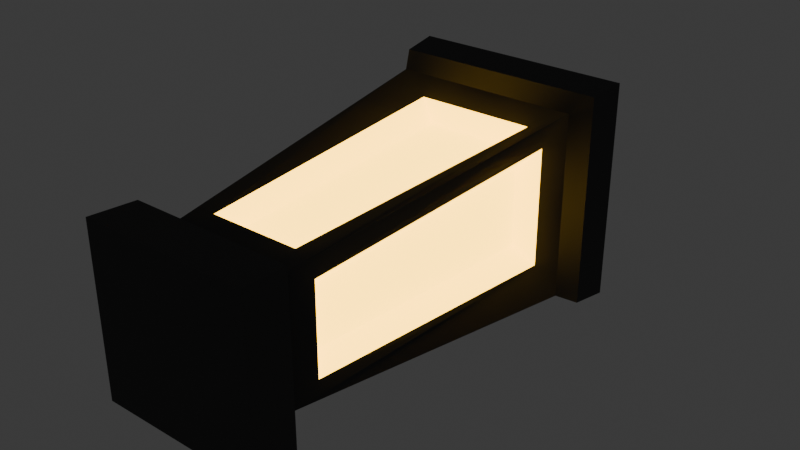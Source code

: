 # Source: Lantern.blend  (saved by Blender 4.4.30; exported with 4.5.12 LTS)
import bpy
from mathutils import Matrix  # noqa: F401  (used for matrix-valued properties, if any)

bpy.ops.wm.read_factory_settings(use_empty=True)
scene = bpy.context.scene
scene.name = 'Scene'

# ---- collections
col_collection = bpy.data.collections.new('Collection'); scene.collection.children.link(col_collection)

# ---- materials (node trees are filled in below, after node groups)
mat_material_001 = bpy.data.materials.new('Material.001')
mat_material_002 = bpy.data.materials.new('Material.002')

# ---- material node trees
mat_material_001.use_nodes = True; mat_material_001.node_tree.nodes.clear()
_N = mat_material_001.node_tree.nodes; _L = mat_material_001.node_tree.links
n0 = _N.new('ShaderNodeBsdfPrincipled'); n0.name = 'Principled BSDF'; n0.location = (10, 300)
n0.inputs[0].default_value = (0.0602, 0.0602, 0.0602, 1.0)
n0.inputs[2].default_value = 1.0
n1 = _N.new('ShaderNodeOutputMaterial'); n1.name = 'Material Output'; n1.location = (300, 300)
_L.new(n0.outputs[0], n1.inputs[0])
n1.is_active_output = True
mat_material_002.use_nodes = True; mat_material_002.node_tree.nodes.clear()
_N = mat_material_002.node_tree.nodes; _L = mat_material_002.node_tree.links
n0 = _N.new('ShaderNodeBsdfPrincipled'); n0.name = 'Principled BSDF'; n0.location = (10, 300)
n0.inputs[0].default_value = (0.8001, 0.3867, 0.0482, 1.0)
n0.inputs[2].default_value = 1.0
n0.inputs[27].default_value = (1.0, 0.5803, 0.03701, 1.0)
n0.inputs[28].default_value = 5.9
n1 = _N.new('ShaderNodeOutputMaterial'); n1.name = 'Material Output'; n1.location = (300, 300)
_L.new(n0.outputs[0], n1.inputs[0])
n1.is_active_output = True

# ---- world
world_world = bpy.data.worlds.new('World'); scene.world = world_world
world_world.use_nodes = True; world_world.node_tree.nodes.clear()
_N = world_world.node_tree.nodes; _L = world_world.node_tree.links
n0 = _N.new('ShaderNodeOutputWorld'); n0.name = 'World Output'; n0.location = (300, 300)
n1 = _N.new('ShaderNodeBackground'); n1.name = 'Background'; n1.location = (10, 300)
n1.inputs[0].default_value = (0.05088, 0.05088, 0.05088, 1.0)
_L.new(n1.outputs[0], n0.inputs[0])
n0.is_active_output = True
world_world.color = (0.05088, 0.05088, 0.05088)
world_world.sun_shadow_jitter_overblur = 0.0

# ---- meshes
me_cube_134 = bpy.data.meshes.new('Cube.134')
me_cube_134.from_pydata([(-0.07725, -0.1485, 0.07725), (-0.1179, 0.2598, 0.1179), (-0.07725, -0.1485, -0.07725), (-0.1179, 0.2598, -0.1179), (0.07725, -0.1485, 0.07725), (0.1179, 0.2598, 0.1179), (0.07725, -0.1485, -0.07725), (0.1179, 0.2598, -0.1179), (-0.1024, -0.1687, -0.1024), (-0.02777, 0.3655, 0.02777), (0.02777, 0.3655, 0.02777), (0.02777, 0.3655, -0.02777), (-0.02777, 0.3655, -0.02777), (-0.1024, -0.1687, 0.1024), (0.1024, -0.1687, -0.1024), (0.1024, -0.1687, 0.1024), (-0.1053, -0.227, 0.1053), (0.1053, -0.227, 0.1053), (0.1053, -0.227, -0.1053), (-0.1053, -0.227, -0.1053), (-0.1337, 0.2854, 0.1337), (-0.1387, 0.3327, 0.1387), (-0.1387, 0.3327, -0.1387), (-0.1337, 0.2854, -0.1337), (0.1387, 0.3327, -0.1387), (0.1337, 0.2854, -0.1337), (0.1387, 0.3327, 0.1387), (0.1337, 0.2854, 0.1337), (-0.08052, -0.1137, 0.05661), (-0.09666, 0.2425, 0.07564), (-0.09666, 0.2425, -0.07564), (-0.08052, -0.1137, -0.05661), (-0.05661, -0.1137, -0.08052), (-0.07564, 0.2425, -0.09666), (0.07564, 0.2425, -0.09666), (0.05661, -0.1137, -0.08052), (0.08052, -0.1137, -0.05661), (0.09666, 0.2425, -0.07564), (0.09666, 0.2425, 0.07564), (0.08052, -0.1137, 0.05661), (0.05661, -0.1137, 0.08052), (0.07564, 0.2425, 0.09666), (-0.07564, 0.2425, 0.09666), (-0.05661, -0.1137, 0.08052), (-0.06277, -0.09709, 0.03694), (-0.0731, 0.2258, 0.05005), (-0.06277, -0.09709, -0.03694), (-0.0731, 0.2258, -0.05005), (-0.05005, 0.2258, -0.0731), (-0.03694, -0.09709, -0.06277), (0.03694, -0.09709, -0.06277), (0.05005, 0.2258, -0.0731), (0.0731, 0.2258, -0.05005), (0.06278, -0.09709, -0.03694), (0.06278, -0.09709, 0.03694), (0.0731, 0.2258, 0.05005), (0.05005, 0.2258, 0.0731), (0.03694, -0.09709, 0.06277), (-0.03694, -0.09709, 0.06277), (-0.05005, 0.2258, 0.0731), (-0.02777, 0.403, -0.02777), (8.071e-10, 0.4406, -0.02777), (-0.01998, 0.4318, -0.02777), (-8.071e-10, 0.4406, 0.02777), (-0.02777, 0.403, 0.02777), (-0.01998, 0.4318, 0.02777), (0.02777, 0.403, 0.02777), (0.01998, 0.4318, 0.02777), (0.02777, 0.403, -0.02777), (0.01998, 0.4318, -0.02777)], [], [(36, 37, 52, 53), (31, 28, 44, 46), (32, 33, 48, 49), (28, 29, 45, 44), (2, 6, 14, 8), (21, 26, 10, 9), (24, 22, 12, 11), (5, 7, 25, 27), (26, 24, 11, 10), (1, 5, 27, 20), (8, 14, 18, 19), (7, 3, 23, 25), (9, 10, 66, 64), (3, 1, 20, 23), (0, 2, 8, 13), (6, 4, 15, 14), (4, 0, 13, 15), (19, 18, 17, 16), (15, 13, 16, 17), (13, 8, 19, 16), (14, 15, 17, 18), (21, 22, 23, 20), (22, 24, 25, 23), (24, 26, 27, 25), (26, 21, 20, 27), (22, 21, 9, 12), (0, 1, 29, 28), (1, 3, 30, 29), (3, 2, 31, 30), (2, 0, 28, 31), (2, 3, 33, 32), (3, 7, 34, 33), (7, 6, 35, 34), (6, 2, 32, 35), (6, 7, 37, 36), (7, 5, 38, 37), (5, 4, 39, 38), (4, 6, 36, 39), (4, 5, 41, 40), (5, 1, 42, 41), (1, 0, 43, 42), (0, 4, 40, 43), (44, 45, 47, 46), (49, 48, 51, 50), (53, 52, 55, 54), (57, 56, 59, 58), (35, 32, 49, 50), (40, 41, 56, 57), (29, 30, 47, 45), (39, 36, 53, 54), (33, 34, 51, 48), (43, 40, 57, 58), (30, 31, 46, 47), (37, 38, 55, 52), (34, 35, 50, 51), (41, 42, 59, 56), (38, 39, 54, 55), (42, 43, 58, 59), (69, 62, 61), (65, 67, 63), (10, 11, 68, 66), (60, 64, 65, 62), (62, 65, 63, 61), (66, 68, 69, 67), (67, 69, 61, 63), (12, 9, 64, 60), (64, 66, 67, 65), (68, 60, 62, 69), (11, 12, 60, 68)])
me_cube_134.polygons.foreach_set('use_smooth', [True] * 69)
me_cube_134.polygons.foreach_set('material_index', [1, 1, 1, 1, 0, 0, 0, 0, 0, 0, 0, 0, 0, 0, 0, 0, 0, 0, 0, 0, 0, 0, 0, 0, 0, 0, 0, 0, 0, 0, 0, 0, 0, 0, 0, 0, 0, 0, 0, 0, 0, 0, 1, 1, 1, 1, 1, 1, 1, 1, 1, 1, 1, 1, 1, 1, 1, 1, 0, 0, 0, 0, 0, 0, 0, 0, 0, 0, 0])
_k = set([(0, 1), (0, 2), (0, 4), (1, 3), (1, 5), (2, 3), (2, 6), (3, 7), (4, 5), (4, 6), (5, 7), (6, 7), (8, 13), (8, 14), (8, 19), (9, 10), (9, 12), (9, 21), (9, 64), (10, 11), (10, 26), (10, 66), (11, 12), (11, 24), (11, 68), (12, 22), (12, 60), (13, 15), (13, 16), (14, 15), (14, 18), (15, 17), (16, 17), (16, 19), (17, 18), (18, 19), (20, 21), (20, 23), (20, 27), (21, 22), (21, 26), (22, 23), (22, 24), (23, 25), (24, 25), (24, 26), (25, 27), (26, 27), (28, 29), (28, 31), (28, 44), (29, 30), (29, 45), (30, 31), (30, 47), (31, 46), (32, 33), (32, 35), (32, 49), (33, 34), (33, 48), (34, 35), (34, 51), (35, 50), (36, 37), (36, 39), (36, 53), (37, 38), (37, 52), (38, 39), (38, 55), (39, 54), (40, 41), (40, 43), (40, 57), (41, 42), (41, 56), (42, 43), (42, 59), (43, 58), (44, 45), (44, 46), (45, 47), (46, 47), (48, 49), (48, 51), (49, 50), (50, 51), (52, 53), (52, 55), (53, 54), (54, 55), (56, 57), (56, 59), (57, 58), (58, 59), (60, 62), (61, 62), (61, 69), (62, 65), (63, 65), (63, 67), (64, 65), (66, 67), (67, 69), (68, 69)])
me_cube_134.attributes.new('sharp_edge', 'BOOLEAN', 'EDGE').data.foreach_set('value', [ (min(e.vertices), max(e.vertices)) in _k for e in me_cube_134.edges])
_uv = me_cube_134.uv_layers.new(name='UVMap')
_uv.uv.foreach_set('vector', [0.3235, 0.2046, 0.3193, 0.004984, 0.3233, 0.0191, 0.326, 0.1905, 0.3463, 0.2046, 0.3463, 0.2046, 0.3438, 0.1905, 0.3438, 0.1905, 0.3429, 0.2046, 0.3471, 0.004984, 0.3429, 0.0191, 0.3401, 0.1905, 0.3463, 0.2046, 0.3505, 0.004984, 0.3465, 0.0191, 0.3438, 0.1905, 0.2861, 0.8792, 0.325, 0.8792, 0.3312, 0.8757, 0.2799, 0.8757, 0.2682, 0.9246, 0.3429, 0.9246, 0.313, 0.9464, 0.2981, 0.9464, 0.3429, 0.9246, 0.2682, 0.9246, 0.2981, 0.9464, 0.313, 0.9464, 0.3347, 0.8215, 0.3347, 0.8215, 0.3415, 0.8235, 0.3415, 0.8235, 0.3429, 0.909, 0.3429, 0.909, 0.313, 0.9308, 0.313, 0.9308, 0.2764, 0.8371, 0.3347, 0.8371, 0.3415, 0.8391, 0.2696, 0.8391, 0.2799, 0.8289, 0.3312, 0.8289, 0.3312, 0.819, 0.2799, 0.819, 0.3347, 0.8371, 0.2764, 0.8371, 0.2696, 0.8391, 0.3415, 0.8391, 0.2981, 0.9152, 0.313, 0.9152, 0.313, 0.9152, 0.2981, 0.9152, 0.2764, 0.8215, 0.2764, 0.8215, 0.2696, 0.8235, 0.2696, 0.8235, 0.2861, 0.8635, 0.2861, 0.8635, 0.2799, 0.8601, 0.2799, 0.8601, 0.325, 0.8635, 0.325, 0.8635, 0.3312, 0.8601, 0.3312, 0.8601, 0.325, 0.8792, 0.2861, 0.8792, 0.2799, 0.8757, 0.3312, 0.8757, 0.2799, 0.7721, 0.3312, 0.7721, 0.3312, 0.7721, 0.2799, 0.7721, 0.3312, 0.8289, 0.2799, 0.8289, 0.2799, 0.819, 0.3312, 0.819, 0.2799, 0.8132, 0.2799, 0.8132, 0.2799, 0.8034, 0.2799, 0.8034, 0.3312, 0.8132, 0.3312, 0.8132, 0.3312, 0.8034, 0.3312, 0.8034, 0.2682, 0.8777, 0.2682, 0.8777, 0.2696, 0.8704, 0.2696, 0.8704, 0.2682, 0.8934, 0.3429, 0.8934, 0.3415, 0.886, 0.2696, 0.886, 0.3429, 0.8777, 0.3429, 0.8777, 0.3415, 0.8704, 0.3415, 0.8704, 0.3429, 0.8934, 0.2682, 0.8934, 0.2696, 0.886, 0.3415, 0.886, 0.2682, 0.909, 0.2682, 0.909, 0.2981, 0.9308, 0.2981, 0.9308, 0.2861, 0.8167, 0.2764, 0.8684, 0.2775, 0.8625, 0.285, 0.8225, 0.2764, 0.8684, 0.2764, 0.8684, 0.2775, 0.8625, 0.2775, 0.8625, 0.2764, 0.8684, 0.2861, 0.8167, 0.285, 0.8225, 0.2775, 0.8625, 0.2861, 0.8167, 0.2861, 0.8167, 0.285, 0.8225, 0.285, 0.8225, 0.2861, 0.8323, 0.2764, 0.884, 0.2836, 0.8781, 0.2911, 0.8382, 0.2764, 0.884, 0.3347, 0.884, 0.3275, 0.8781, 0.2836, 0.8781, 0.3347, 0.884, 0.325, 0.8323, 0.32, 0.8382, 0.3275, 0.8781, 0.325, 0.8323, 0.2861, 0.8323, 0.2911, 0.8382, 0.32, 0.8382, 0.325, 0.8167, 0.3347, 0.8684, 0.3336, 0.8625, 0.3261, 0.8225, 0.3347, 0.8684, 0.3347, 0.8684, 0.3336, 0.8625, 0.3336, 0.8625, 0.3347, 0.8684, 0.325, 0.8167, 0.3261, 0.8225, 0.3336, 0.8625, 0.325, 0.8167, 0.325, 0.8167, 0.3261, 0.8225, 0.3261, 0.8225, 0.325, 0.8323, 0.3347, 0.884, 0.3275, 0.8781, 0.32, 0.8382, 0.3347, 0.884, 0.2764, 0.884, 0.2836, 0.8781, 0.3275, 0.8781, 0.2764, 0.884, 0.2861, 0.8323, 0.2911, 0.8382, 0.2836, 0.8781, 0.2861, 0.8323, 0.325, 0.8323, 0.32, 0.8382, 0.2911, 0.8382, 0.2977, 0.2317, 0.3011, 0.06412, 0.3011, 0.06412, 0.2977, 0.2317, 0.2932, 0.2317, 0.2966, 0.06412, 0.2768, 0.06412, 0.2802, 0.2317, 0.2757, 0.2317, 0.2723, 0.06412, 0.2723, 0.06412, 0.2757, 0.2317, 0.2802, 0.2317, 0.2768, 0.06412, 0.2966, 0.06412, 0.2932, 0.2317, 0.3269, 0.2046, 0.3429, 0.2046, 0.3401, 0.1905, 0.3297, 0.1905, 0.3269, 0.2046, 0.3227, 0.004984, 0.3269, 0.0191, 0.3297, 0.1905, 0.3505, 0.004984, 0.3505, 0.004984, 0.3465, 0.0191, 0.3465, 0.0191, 0.3235, 0.2046, 0.3235, 0.2046, 0.326, 0.1905, 0.326, 0.1905, 0.3471, 0.004984, 0.3227, 0.004984, 0.3269, 0.0191, 0.3429, 0.0191, 0.3429, 0.2046, 0.3269, 0.2046, 0.3297, 0.1905, 0.3401, 0.1905, 0.3505, 0.004984, 0.3463, 0.2046, 0.3438, 0.1905, 0.3465, 0.0191, 0.3193, 0.004984, 0.3193, 0.004984, 0.3233, 0.0191, 0.3233, 0.0191, 0.3227, 0.004984, 0.3269, 0.2046, 0.3297, 0.1905, 0.3269, 0.0191, 0.3227, 0.004984, 0.3471, 0.004984, 0.3429, 0.0191, 0.3269, 0.0191, 0.3193, 0.004984, 0.3235, 0.2046, 0.326, 0.1905, 0.3233, 0.0191, 0.3471, 0.004984, 0.3429, 0.2046, 0.3401, 0.1905, 0.3429, 0.0191, 0.3113, 0.9152, 0.2998, 0.9152, 0.3072, 0.9152, 0.2998, 0.9152, 0.3113, 0.9152, 0.3039, 0.9152, 0.313, 0.9308, 0.313, 0.9308, 0.313, 0.9308, 0.313, 0.9308, 0.2981, 0.9593, 0.2981, 0.9593, 0.2981, 0.9593, 0.2981, 0.9593, 0.2981, 0.9621, 0.2981, 0.9621, 0.3039, 0.9621, 0.3039, 0.9621, 0.313, 0.9593, 0.313, 0.9593, 0.313, 0.9593, 0.313, 0.9593, 0.313, 0.9621, 0.313, 0.9621, 0.3072, 0.9621, 0.3072, 0.9621, 0.2981, 0.9308, 0.2981, 0.9308, 0.2981, 0.9308, 0.2981, 0.9308, 0.2981, 0.9152, 0.313, 0.9152, 0.3113, 0.9152, 0.2998, 0.9152, 0.313, 0.9152, 0.2981, 0.9152, 0.2998, 0.9152, 0.3113, 0.9152, 0.313, 0.9152, 0.2981, 0.9152, 0.2981, 0.9152, 0.313, 0.9152])
me_cube_134.materials.append(mat_material_001)
me_cube_134.materials.append(mat_material_002)
me_cube_134.update()
me_cube_134.normals_split_custom_set([tuple(v) for v in zip(*[iter([0.7386, 0.003105, 0.6741, 0.7386, 0.003105, 0.6741, 0.7386, 0.003105, 0.6741, 0.7386, 0.003105, 0.6741, -0.6845, 0.729, 2.447e-07, -0.6845, 0.729, 2.447e-07, -0.6845, 0.729, 2.447e-07, -0.6845, 0.729, 2.447e-07, 0.6741, 0.003105, -0.7386, 0.6741, 0.003105, -0.7386, 0.6741, 0.003105, -0.7386, 0.6741, 0.003105, -0.7386, -0.7386, 0.003106, -0.6741, -0.7386, 0.003106, -0.6741, -0.7386, 0.003106, -0.6741, -0.7386, 0.003106, -0.6741, -0.3488, 0.8699, -0.3488, 0.3488, 0.8699, -0.3488, 0.3488, 0.8699, -0.3488, -0.3488, 0.8699, -0.3488, 0.0, 0.9588, 0.2841, 0.0, 0.9588, 0.2841, 0.0, 0.9588, 0.2841, 0.0, 0.9588, 0.2841, 0.0, 0.9588, -0.2841, 0.0, 0.9588, -0.2841, 0.0, 0.9588, -0.2841, 0.0, 0.9588, -0.2841, 0.5324, -0.6581, 0.5324, 0.5324, -0.6581, -0.5324, 0.5324, -0.6581, -0.5324, 0.5324, -0.6581, 0.5324, 0.2841, 0.9588, 1.935e-07, 0.2841, 0.9588, 1.935e-07, 0.2841, 0.9588, 1.935e-07, 0.2841, 0.9588, 1.935e-07, -0.5324, -0.6581, 0.5324, 0.5324, -0.6581, 0.5324, 0.5324, -0.6581, 0.5324, -0.5324, -0.6581, 0.5324, 0.0, 0.04977, -0.9988, 0.0, 0.04977, -0.9988, 0.0, 0.04977, -0.9988, 0.0, 0.04977, -0.9988, 0.5324, -0.6581, -0.5324, -0.5324, -0.6581, -0.5324, -0.5324, -0.6581, -0.5324, 0.5324, -0.6581, -0.5324, 0.0, -4.966e-07, 1.0, 0.0, -4.966e-07, 1.0, 0.0, -2.711e-07, 1.0, 0.0, -2.711e-07, 1.0, -0.5324, -0.6581, -0.5324, -0.5324, -0.6581, 0.5324, -0.5324, -0.6581, 0.5324, -0.5324, -0.6581, -0.5324, -0.3488, 0.8699, 0.3488, -0.3488, 0.8699, -0.3488, -0.3488, 0.8699, -0.3488, -0.3488, 0.8699, 0.3488, 0.3488, 0.8699, -0.3488, 0.3488, 0.8699, 0.3488, 0.3488, 0.8699, 0.3488, 0.3488, 0.8699, -0.3488, 0.3488, 0.8699, 0.3488, -0.3488, 0.8699, 0.3488, -0.3488, 0.8699, 0.3488, 0.3488, 0.8699, 0.3488, 0.0, -1.0, -5.042e-07, 0.0, -1.0, -5.042e-07, 0.0, -1.0, -5.042e-07, 0.0, -1.0, -5.042e-07, 0.0, 0.04977, 0.9988, 0.0, 0.04977, 0.9988, 0.0, 0.04977, 0.9988, 0.0, 0.04977, 0.9988, -0.9988, 0.04977, 2.4e-08, -0.9988, 0.04977, 2.4e-08, -0.9988, 0.04977, 2.4e-08, -0.9988, 0.04977, 2.4e-08, 0.9988, 0.04977, 2.4e-08, 0.9988, 0.04977, 2.4e-08, 0.9988, 0.04977, 2.4e-08, 0.9988, 0.04977, 2.4e-08, -0.9946, -0.1036, -4.493e-08, -0.9946, -0.1036, -4.493e-08, -0.9946, -0.1036, -4.493e-08, -0.9946, -0.1036, -4.493e-08, 0.0, -0.1036, -0.9946, 0.0, -0.1036, -0.9946, 0.0, -0.1036, -0.9946, 0.0, -0.1036, -0.9946, 0.9946, -0.1036, -4.493e-08, 0.9946, -0.1036, -4.493e-08, 0.9946, -0.1036, -4.493e-08, 0.9946, -0.1036, -4.493e-08, 0.0, -0.1036, 0.9946, 0.0, -0.1036, 0.9946, 0.0, -0.1036, 0.9946, 0.0, -0.1036, 0.9946, -0.2841, 0.9588, 1.935e-07, -0.2841, 0.9588, 1.935e-07, -0.2841, 0.9588, 1.935e-07, -0.2841, 0.9588, 1.935e-07, -0.9909, -0.07721, -0.1099, -0.9222, -0.3278, -0.205, -0.8526, -0.504, -0.1382, -0.9848, -0.06961, -0.1591, -0.9222, -0.3278, -0.205, -0.9222, -0.3278, 0.205, -0.8526, -0.504, 0.1382, -0.8526, -0.504, -0.1382, -0.9222, -0.3278, 0.205, -0.9909, -0.07721, 0.1099, -0.9848, -0.06961, 0.1591, -0.8526, -0.504, 0.1382, -0.9909, -0.07721, 0.1099, -0.9909, -0.07721, -0.1099, -0.9848, -0.06961, -0.1591, -0.9848, -0.06961, 0.1591, 0.1099, -0.07721, -0.9909, 0.205, -0.3278, -0.9222, 0.1382, -0.504, -0.8526, 0.1591, -0.06961, -0.9848, 0.205, -0.3278, -0.9222, -0.205, -0.3278, -0.9222, -0.1382, -0.504, -0.8526, 0.1382, -0.504, -0.8526, -0.205, -0.3278, -0.9222, -0.1099, -0.07721, -0.9909, -0.1591, -0.06961, -0.9848, -0.1382, -0.504, -0.8526, -0.1099, -0.07721, -0.9909, 0.1099, -0.07721, -0.9909, 0.1591, -0.06961, -0.9848, -0.1591, -0.06961, -0.9848, 0.9909, -0.07721, 0.1099, 0.9222, -0.3278, 0.205, 0.8526, -0.504, 0.1382, 0.9848, -0.06961, 0.1591, 0.9222, -0.3278, 0.205, 0.9222, -0.3278, -0.205, 0.8526, -0.504, -0.1382, 0.8526, -0.504, 0.1382, 0.9222, -0.3278, -0.205, 0.9909, -0.07721, -0.1099, 0.9848, -0.06961, -0.1591, 0.8526, -0.504, -0.1382, 0.9909, -0.07721, -0.1099, 0.9909, -0.07721, 0.1099, 0.9848, -0.06961, 0.1591, 0.9848, -0.06961, -0.1591, -0.1099, -0.07721, 0.9909, -0.205, -0.3278, 0.9222, -0.1382, -0.504, 0.8526, -0.1591, -0.06961, 0.9848, -0.205, -0.3278, 0.9222, 0.205, -0.3278, 0.9222, 0.1382, -0.504, 0.8526, -0.1382, -0.504, 0.8526, 0.205, -0.3278, 0.9222, 0.1099, -0.07721, 0.9909, 0.1591, -0.06961, 0.9848, 0.1382, -0.504, 0.8526, 0.1099, -0.07721, 0.9909, -0.1099, -0.07721, 0.9909, -0.1591, -0.06961, 0.9848, 0.1591, -0.06961, 0.9848, -0.9995, -0.03197, -8.285e-09, -0.9995, -0.03197, -8.285e-09, -0.9995, -0.03197, -8.285e-09, -0.9995, -0.03197, -8.285e-09, 0.0, -0.03197, -0.9995, 0.0, -0.03197, -0.9995, 0.0, -0.03197, -0.9995, 0.0, -0.03197, -0.9995, 0.9995, -0.03197, 3.314e-08, 0.9995, -0.03197, 3.314e-08, 0.9995, -0.03197, 3.314e-08, 0.9995, -0.03197, 3.314e-08, 0.0, -0.03197, 0.9995, 0.0, -0.03197, 0.9995, 0.0, -0.03197, 0.9995, 0.0, -0.03197, 0.9995, 5.113e-08, 0.729, -0.6845, 5.113e-08, 0.729, -0.6845, 5.113e-08, 0.729, -0.6845, 5.113e-08, 0.729, -0.6845, -0.6741, 0.003106, 0.7386, -0.6741, 0.003106, 0.7386, -0.6741, 0.003106, 0.7386, -0.6741, 0.003106, 0.7386, -0.5773, -0.8165, -3.065e-07, -0.5773, -0.8165, -3.065e-07, -0.5773, -0.8165, -3.065e-07, -0.5773, -0.8165, -3.065e-07, 0.6845, 0.729, 1.936e-07, 0.6845, 0.729, 1.936e-07, 0.6845, 0.729, 1.936e-07, 0.6845, 0.729, 1.936e-07, 0.0, -0.8165, -0.5773, 0.0, -0.8165, -0.5773, 0.0, -0.8165, -0.5773, 0.0, -0.8165, -0.5773, 0.0, 0.729, 0.6845, 0.0, 0.729, 0.6845, 0.0, 0.729, 0.6845, 0.0, 0.729, 0.6845, -0.7386, 0.003106, 0.6741, -0.7386, 0.003106, 0.6741, -0.7386, 0.003106, 0.6741, -0.7386, 0.003106, 0.6741, 0.5773, -0.8165, -1.284e-07, 0.5773, -0.8165, -1.284e-07, 0.5773, -0.8165, -1.284e-07, 0.5773, -0.8165, -1.284e-07, -0.6741, 0.003106, -0.7386, -0.6741, 0.003106, -0.7386, -0.6741, 0.003106, -0.7386, -0.6741, 0.003106, -0.7386, 0.0, -0.8165, 0.5773, 0.0, -0.8165, 0.5773, 0.0, -0.8165, 0.5773, 0.0, -0.8165, 0.5773, 0.7386, 0.003105, -0.6741, 0.7386, 0.003105, -0.6741, 0.7386, 0.003105, -0.6741, 0.7386, 0.003105, -0.6741, 0.6741, 0.003105, 0.7386, 0.6741, 0.003105, 0.7386, 0.6741, 0.003105, 0.7386, 0.6741, 0.003105, 0.7386, 0.0, -4.751e-07, -1.0, 0.0, -4.751e-07, -1.0, 0.0, 0.0, -1.0, 0.0, 0.0, 1.0, 0.0, 0.0, 1.0, 0.0, 0.0, 1.0, 1.0, 0.0, 0.0, 1.0, 0.0, 0.0, 0.9913, 0.1318, 0.0, 0.9913, 0.1318, 0.0, -0.9913, 0.1318, 0.0, -0.9913, 0.1318, 0.0, -0.9653, 0.2613, 0.0, -0.9653, 0.2613, 0.0, -0.4021, 0.9156, -5.868e-07, -0.4021, 0.9156, -5.868e-07, 0.0, 1.0, 0.0, 0.0, 1.0, 0.0, 0.9913, 0.1318, 0.0, 0.9913, 0.1318, 0.0, 0.9653, 0.2613, 0.0, 0.9653, 0.2613, 0.0, 0.4021, 0.9156, 5.868e-07, 0.4021, 0.9156, 5.868e-07, 0.0, 1.0, 0.0, 0.0, 1.0, 0.0, -1.0, 0.0, 0.0, -1.0, 0.0, 0.0, -0.9913, 0.1318, 0.0, -0.9913, 0.1318, 0.0, 0.0, -2.711e-07, 1.0, 0.0, -2.711e-07, 1.0, 0.0, 0.0, 1.0, 0.0, 0.0, 1.0, 0.0, -2.034e-08, -1.0, 0.0, -2.034e-08, -1.0, 0.0, -4.751e-07, -1.0, 0.0, -4.751e-07, -1.0, 0.0, 4.469e-07, -1.0, 0.0, 4.469e-07, -1.0, 0.0, -2.034e-08, -1.0, 0.0, -2.034e-08, -1.0])] * 3)])

# ---- objects
ob_lantern_standing = bpy.data.objects.new('lantern_standing', me_cube_134)

# ---- transforms, parenting, visibility, modifiers, constraints
ob_lantern_standing.location = (0.0, 0.0, 0.0)
ob_lantern_standing.color = (0.8, 0.8, 0.8, 1.0)

# ---- collection membership
col_collection.objects.link(ob_lantern_standing)

# ---- scene / render settings (as saved in the file)
scene.frame_start = 1; scene.frame_end = 250; scene.frame_set(1)
scene.render.engine = 'BLENDER_EEVEE_NEXT'
bpy.context.view_layer.update()

# ---- added for rendering (the .blend has no active camera): camera
cam_auto = bpy.data.cameras.new('AutoCamera')
cam_auto.lens = 50.0
cam_auto.sensor_width = 36.0
cam_auto.clip_end = 1000.0
ob_auto_camera = bpy.data.objects.new('AutoCamera', cam_auto)
scene.collection.objects.link(ob_auto_camera)
ob_auto_camera.location = (0.716389, -0.752862, 0.573111)
ob_auto_camera.rotation_euler = (1.09748, -7.21219e-08, 0.694738)
scene.camera = ob_auto_camera
bpy.context.view_layer.update()
